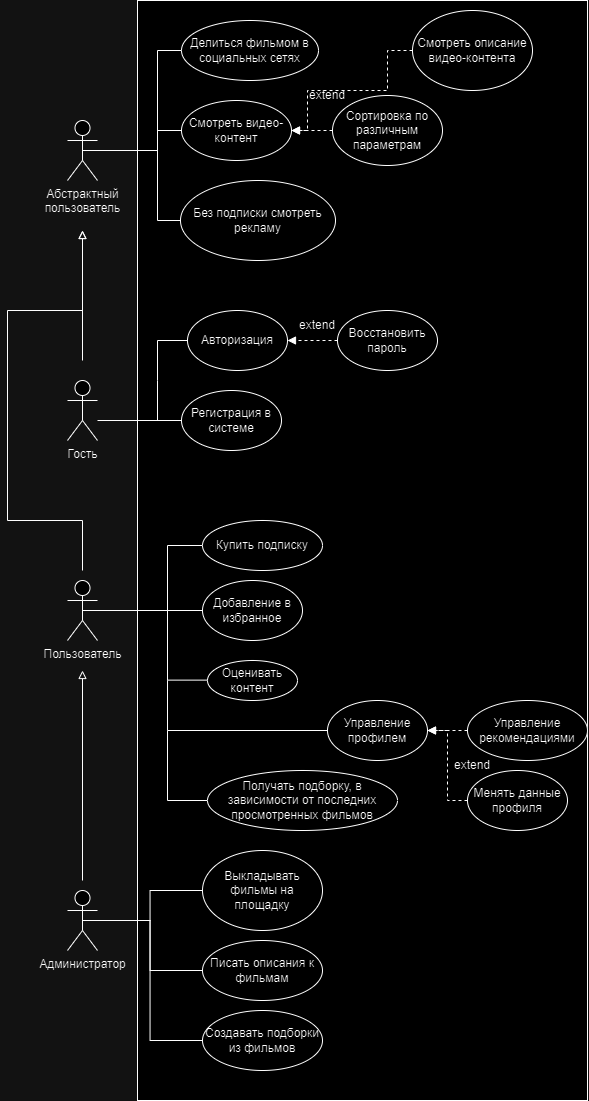

The diagram above was exported from draw.io. Its source (the exported page's mxGraphModel, read from the mxfile embedded in the PNG):
<mxGraphModel dx="955" dy="1830" grid="1" gridSize="10" guides="1" tooltips="1" connect="1" arrows="1" fold="1" page="1" pageScale="1" pageWidth="827" pageHeight="1169" math="0" shadow="0">
  <root>
    <mxCell id="0" />
    <mxCell id="1" parent="0" />
    <mxCell id="5lyKcak0xtCJQbiHs1k0-6" value="" style="rounded=0;whiteSpace=wrap;html=1;" parent="1" vertex="1">
      <mxGeometry x="370" y="-140" width="450" height="1100" as="geometry" />
    </mxCell>
    <mxCell id="Z5sWEUYeV95ttGwz5Vwd-1" value="Гость" style="shape=umlActor;verticalLabelPosition=bottom;verticalAlign=top;html=1;outlineConnect=0;" parent="1" vertex="1">
      <mxGeometry x="300" y="240" width="30" height="60" as="geometry" />
    </mxCell>
    <mxCell id="5lyKcak0xtCJQbiHs1k0-29" style="edgeStyle=orthogonalEdgeStyle;rounded=0;orthogonalLoop=1;jettySize=auto;html=1;exitX=0.5;exitY=0.5;exitDx=0;exitDy=0;exitPerimeter=0;entryX=0;entryY=0.5;entryDx=0;entryDy=0;endArrow=none;endFill=0;" parent="1" source="Z5sWEUYeV95ttGwz5Vwd-2" target="5lyKcak0xtCJQbiHs1k0-28" edge="1">
      <mxGeometry relative="1" as="geometry">
        <Array as="points">
          <mxPoint x="400" y="470" />
          <mxPoint x="400" y="405" />
        </Array>
      </mxGeometry>
    </mxCell>
    <mxCell id="Z5sWEUYeV95ttGwz5Vwd-2" value="Пользователь" style="shape=umlActor;verticalLabelPosition=bottom;verticalAlign=top;html=1;outlineConnect=0;" parent="1" vertex="1">
      <mxGeometry x="300" y="440" width="30" height="60" as="geometry" />
    </mxCell>
    <mxCell id="Z5sWEUYeV95ttGwz5Vwd-3" value="Авторизация" style="ellipse;whiteSpace=wrap;html=1;" parent="1" vertex="1">
      <mxGeometry x="420" y="170" width="100" height="60" as="geometry" />
    </mxCell>
    <mxCell id="Z5sWEUYeV95ttGwz5Vwd-6" value="" style="endArrow=none;html=1;rounded=0;" parent="1" edge="1">
      <mxGeometry width="50" height="50" relative="1" as="geometry">
        <mxPoint x="400" y="539.62" as="sourcePoint" />
        <mxPoint x="440" y="539.62" as="targetPoint" />
      </mxGeometry>
    </mxCell>
    <mxCell id="Z5sWEUYeV95ttGwz5Vwd-8" value="" style="endArrow=none;html=1;rounded=0;" parent="1" edge="1">
      <mxGeometry width="50" height="50" relative="1" as="geometry">
        <mxPoint x="400" y="470" as="sourcePoint" />
        <mxPoint x="400" y="540" as="targetPoint" />
      </mxGeometry>
    </mxCell>
    <mxCell id="Z5sWEUYeV95ttGwz5Vwd-9" value="" style="endArrow=none;html=1;rounded=0;" parent="1" target="Z5sWEUYeV95ttGwz5Vwd-2" edge="1">
      <mxGeometry width="50" height="50" relative="1" as="geometry">
        <mxPoint x="400" y="470" as="sourcePoint" />
        <mxPoint x="450" y="540" as="targetPoint" />
      </mxGeometry>
    </mxCell>
    <mxCell id="Z5sWEUYeV95ttGwz5Vwd-10" value="Добавление в избранное" style="ellipse;whiteSpace=wrap;html=1;" parent="1" vertex="1">
      <mxGeometry x="435" y="440" width="100" height="60" as="geometry" />
    </mxCell>
    <mxCell id="Z5sWEUYeV95ttGwz5Vwd-11" value="" style="endArrow=none;html=1;rounded=0;entryX=0;entryY=0.5;entryDx=0;entryDy=0;" parent="1" target="Z5sWEUYeV95ttGwz5Vwd-10" edge="1">
      <mxGeometry width="50" height="50" relative="1" as="geometry">
        <mxPoint x="400" y="470" as="sourcePoint" />
        <mxPoint x="450" y="420" as="targetPoint" />
      </mxGeometry>
    </mxCell>
    <mxCell id="Z5sWEUYeV95ttGwz5Vwd-12" value="Регистрация в системе" style="ellipse;whiteSpace=wrap;html=1;" parent="1" vertex="1">
      <mxGeometry x="414" y="250" width="100" height="60" as="geometry" />
    </mxCell>
    <mxCell id="Z5sWEUYeV95ttGwz5Vwd-13" value="" style="endArrow=none;html=1;rounded=0;entryX=0;entryY=0.5;entryDx=0;entryDy=0;" parent="1" target="Z5sWEUYeV95ttGwz5Vwd-12" edge="1">
      <mxGeometry width="50" height="50" relative="1" as="geometry">
        <mxPoint x="330" y="280" as="sourcePoint" />
        <mxPoint x="380" y="230" as="targetPoint" />
      </mxGeometry>
    </mxCell>
    <mxCell id="Z5sWEUYeV95ttGwz5Vwd-18" value="Оценивать контент" style="ellipse;whiteSpace=wrap;html=1;" parent="1" vertex="1">
      <mxGeometry x="440" y="520" width="90" height="40" as="geometry" />
    </mxCell>
    <mxCell id="Z5sWEUYeV95ttGwz5Vwd-21" value="" style="endArrow=block;html=1;rounded=0;endFill=0;" parent="1" edge="1">
      <mxGeometry width="50" height="50" relative="1" as="geometry">
        <mxPoint x="315" y="430" as="sourcePoint" />
        <mxPoint x="315" y="90" as="targetPoint" />
        <Array as="points">
          <mxPoint x="315" y="380" />
          <mxPoint x="240" y="380" />
          <mxPoint x="240" y="170" />
          <mxPoint x="315" y="170" />
        </Array>
      </mxGeometry>
    </mxCell>
    <mxCell id="Z5sWEUYeV95ttGwz5Vwd-27" value="" style="endArrow=none;html=1;rounded=0;" parent="1" edge="1">
      <mxGeometry width="50" height="50" relative="1" as="geometry">
        <mxPoint x="390" y="280" as="sourcePoint" />
        <mxPoint x="390" y="200" as="targetPoint" />
        <Array as="points">
          <mxPoint x="390" y="240" />
        </Array>
      </mxGeometry>
    </mxCell>
    <mxCell id="Z5sWEUYeV95ttGwz5Vwd-55" value="" style="endArrow=none;html=1;rounded=0;entryX=0;entryY=0.5;entryDx=0;entryDy=0;" parent="1" target="Z5sWEUYeV95ttGwz5Vwd-3" edge="1">
      <mxGeometry width="50" height="50" relative="1" as="geometry">
        <mxPoint x="390" y="200" as="sourcePoint" />
        <mxPoint x="410" y="150" as="targetPoint" />
      </mxGeometry>
    </mxCell>
    <mxCell id="Z5sWEUYeV95ttGwz5Vwd-56" value="Восстановить пароль" style="ellipse;whiteSpace=wrap;html=1;" parent="1" vertex="1">
      <mxGeometry x="570" y="170" width="100" height="60" as="geometry" />
    </mxCell>
    <mxCell id="Z5sWEUYeV95ttGwz5Vwd-57" value="" style="endArrow=block;html=1;rounded=0;entryX=1;entryY=0.5;entryDx=0;entryDy=0;endFill=1;dashed=1;" parent="1" target="Z5sWEUYeV95ttGwz5Vwd-3" edge="1">
      <mxGeometry width="50" height="50" relative="1" as="geometry">
        <mxPoint x="570" y="200" as="sourcePoint" />
        <mxPoint x="620" y="150" as="targetPoint" />
      </mxGeometry>
    </mxCell>
    <mxCell id="Z5sWEUYeV95ttGwz5Vwd-63" value="" style="endArrow=none;html=1;rounded=0;" parent="1" edge="1">
      <mxGeometry width="50" height="50" relative="1" as="geometry">
        <mxPoint x="400" y="590" as="sourcePoint" />
        <mxPoint x="560" y="590" as="targetPoint" />
      </mxGeometry>
    </mxCell>
    <mxCell id="Z5sWEUYeV95ttGwz5Vwd-64" value="Управление рекомендациями" style="ellipse;whiteSpace=wrap;html=1;" parent="1" vertex="1">
      <mxGeometry x="700" y="560" width="120" height="60" as="geometry" />
    </mxCell>
    <mxCell id="Z5sWEUYeV95ttGwz5Vwd-65" value="Управление профилем" style="ellipse;whiteSpace=wrap;html=1;" parent="1" vertex="1">
      <mxGeometry x="560" y="560" width="100" height="60" as="geometry" />
    </mxCell>
    <mxCell id="Z5sWEUYeV95ttGwz5Vwd-66" value="Менять данные профиля" style="ellipse;whiteSpace=wrap;html=1;" parent="1" vertex="1">
      <mxGeometry x="700" y="630" width="100" height="60" as="geometry" />
    </mxCell>
    <mxCell id="Z5sWEUYeV95ttGwz5Vwd-67" value="" style="endArrow=block;html=1;rounded=0;entryX=1;entryY=0.5;entryDx=0;entryDy=0;endFill=1;dashed=1;exitX=0;exitY=0.5;exitDx=0;exitDy=0;" parent="1" source="Z5sWEUYeV95ttGwz5Vwd-64" target="Z5sWEUYeV95ttGwz5Vwd-65" edge="1">
      <mxGeometry width="50" height="50" relative="1" as="geometry">
        <mxPoint x="710" y="530" as="sourcePoint" />
        <mxPoint x="660" y="530" as="targetPoint" />
      </mxGeometry>
    </mxCell>
    <mxCell id="Z5sWEUYeV95ttGwz5Vwd-68" value="" style="endArrow=block;html=1;rounded=0;entryX=1;entryY=0.5;entryDx=0;entryDy=0;endFill=1;dashed=1;exitX=0;exitY=0.5;exitDx=0;exitDy=0;" parent="1" source="Z5sWEUYeV95ttGwz5Vwd-66" target="Z5sWEUYeV95ttGwz5Vwd-65" edge="1">
      <mxGeometry width="50" height="50" relative="1" as="geometry">
        <mxPoint x="670" y="659.62" as="sourcePoint" />
        <mxPoint x="620" y="659.62" as="targetPoint" />
        <Array as="points">
          <mxPoint x="680" y="660" />
          <mxPoint x="680" y="590" />
        </Array>
      </mxGeometry>
    </mxCell>
    <mxCell id="Z5sWEUYeV95ttGwz5Vwd-72" value="" style="endArrow=none;html=1;rounded=0;" parent="1" edge="1">
      <mxGeometry width="50" height="50" relative="1" as="geometry">
        <mxPoint x="400" y="590" as="sourcePoint" />
        <mxPoint x="400" y="540" as="targetPoint" />
      </mxGeometry>
    </mxCell>
    <mxCell id="Z5sWEUYeV95ttGwz5Vwd-73" value="Получать подборку, в зависимости от последних просмотренных фильмов" style="ellipse;whiteSpace=wrap;html=1;" parent="1" vertex="1">
      <mxGeometry x="440" y="630" width="190" height="60" as="geometry" />
    </mxCell>
    <mxCell id="Z5sWEUYeV95ttGwz5Vwd-74" value="" style="endArrow=none;html=1;rounded=0;" parent="1" edge="1">
      <mxGeometry width="50" height="50" relative="1" as="geometry">
        <mxPoint x="400" y="660" as="sourcePoint" />
        <mxPoint x="400" y="590" as="targetPoint" />
      </mxGeometry>
    </mxCell>
    <mxCell id="Z5sWEUYeV95ttGwz5Vwd-75" value="" style="endArrow=none;html=1;rounded=0;exitX=0;exitY=0.5;exitDx=0;exitDy=0;" parent="1" source="Z5sWEUYeV95ttGwz5Vwd-73" edge="1">
      <mxGeometry width="50" height="50" relative="1" as="geometry">
        <mxPoint x="520" y="660" as="sourcePoint" />
        <mxPoint x="400" y="660" as="targetPoint" />
      </mxGeometry>
    </mxCell>
    <mxCell id="5lyKcak0xtCJQbiHs1k0-11" style="edgeStyle=orthogonalEdgeStyle;rounded=0;orthogonalLoop=1;jettySize=auto;html=1;exitX=0.5;exitY=0.5;exitDx=0;exitDy=0;exitPerimeter=0;entryX=0;entryY=0.5;entryDx=0;entryDy=0;strokeColor=default;endArrow=none;endFill=0;" parent="1" source="5lyKcak0xtCJQbiHs1k0-1" target="5lyKcak0xtCJQbiHs1k0-9" edge="1">
      <mxGeometry relative="1" as="geometry" />
    </mxCell>
    <mxCell id="5lyKcak0xtCJQbiHs1k0-15" style="edgeStyle=orthogonalEdgeStyle;rounded=0;orthogonalLoop=1;jettySize=auto;html=1;exitX=0.5;exitY=0.5;exitDx=0;exitDy=0;exitPerimeter=0;entryX=0;entryY=0.5;entryDx=0;entryDy=0;endArrow=none;endFill=0;" parent="1" source="5lyKcak0xtCJQbiHs1k0-1" target="5lyKcak0xtCJQbiHs1k0-12" edge="1">
      <mxGeometry relative="1" as="geometry" />
    </mxCell>
    <mxCell id="5lyKcak0xtCJQbiHs1k0-16" style="edgeStyle=orthogonalEdgeStyle;rounded=0;orthogonalLoop=1;jettySize=auto;html=1;exitX=0.5;exitY=0.5;exitDx=0;exitDy=0;exitPerimeter=0;entryX=0;entryY=0.5;entryDx=0;entryDy=0;endArrow=none;endFill=0;" parent="1" source="5lyKcak0xtCJQbiHs1k0-1" target="5lyKcak0xtCJQbiHs1k0-14" edge="1">
      <mxGeometry relative="1" as="geometry" />
    </mxCell>
    <mxCell id="5lyKcak0xtCJQbiHs1k0-1" value="Администратор" style="shape=umlActor;verticalLabelPosition=bottom;verticalAlign=top;html=1;outlineConnect=0;" parent="1" vertex="1">
      <mxGeometry x="300" y="750" width="30" height="60" as="geometry" />
    </mxCell>
    <mxCell id="5lyKcak0xtCJQbiHs1k0-9" value="Выкладывать фильмы на площадку" style="ellipse;whiteSpace=wrap;html=1;" parent="1" vertex="1">
      <mxGeometry x="435" y="710" width="120" height="80" as="geometry" />
    </mxCell>
    <mxCell id="5lyKcak0xtCJQbiHs1k0-12" value="Писать описания к фильмам" style="ellipse;whiteSpace=wrap;html=1;" parent="1" vertex="1">
      <mxGeometry x="435" y="800" width="120" height="60" as="geometry" />
    </mxCell>
    <mxCell id="5lyKcak0xtCJQbiHs1k0-14" value="Создавать подборки из фильмов" style="ellipse;whiteSpace=wrap;html=1;" parent="1" vertex="1">
      <mxGeometry x="435" y="870" width="120" height="60" as="geometry" />
    </mxCell>
    <mxCell id="5lyKcak0xtCJQbiHs1k0-18" value="" style="endArrow=block;html=1;rounded=0;endFill=0;" parent="1" edge="1">
      <mxGeometry width="50" height="50" relative="1" as="geometry">
        <mxPoint x="315" y="740" as="sourcePoint" />
        <mxPoint x="315" y="530" as="targetPoint" />
      </mxGeometry>
    </mxCell>
    <mxCell id="5lyKcak0xtCJQbiHs1k0-27" style="edgeStyle=orthogonalEdgeStyle;rounded=0;orthogonalLoop=1;jettySize=auto;html=1;exitX=0.5;exitY=0.5;exitDx=0;exitDy=0;exitPerimeter=0;entryX=0;entryY=0.5;entryDx=0;entryDy=0;endArrow=none;endFill=0;" parent="1" source="5lyKcak0xtCJQbiHs1k0-20" target="5lyKcak0xtCJQbiHs1k0-22" edge="1">
      <mxGeometry relative="1" as="geometry">
        <Array as="points">
          <mxPoint x="390" y="10" />
          <mxPoint x="390" y="-10" />
        </Array>
      </mxGeometry>
    </mxCell>
    <mxCell id="5lyKcak0xtCJQbiHs1k0-39" style="edgeStyle=orthogonalEdgeStyle;rounded=0;orthogonalLoop=1;jettySize=auto;html=1;exitX=0.5;exitY=0.5;exitDx=0;exitDy=0;exitPerimeter=0;entryX=0;entryY=0.5;entryDx=0;entryDy=0;endArrow=none;endFill=0;" parent="1" source="5lyKcak0xtCJQbiHs1k0-20" target="5lyKcak0xtCJQbiHs1k0-34" edge="1">
      <mxGeometry relative="1" as="geometry">
        <Array as="points">
          <mxPoint x="390" y="10" />
          <mxPoint x="390" y="80" />
        </Array>
      </mxGeometry>
    </mxCell>
    <mxCell id="5lyKcak0xtCJQbiHs1k0-41" style="edgeStyle=orthogonalEdgeStyle;rounded=0;orthogonalLoop=1;jettySize=auto;html=1;exitX=0.5;exitY=0.5;exitDx=0;exitDy=0;exitPerimeter=0;entryX=0;entryY=0.5;entryDx=0;entryDy=0;endArrow=none;endFill=0;" parent="1" source="5lyKcak0xtCJQbiHs1k0-20" target="5lyKcak0xtCJQbiHs1k0-40" edge="1">
      <mxGeometry relative="1" as="geometry">
        <Array as="points">
          <mxPoint x="390" y="10" />
          <mxPoint x="390" y="-90" />
        </Array>
      </mxGeometry>
    </mxCell>
    <mxCell id="5lyKcak0xtCJQbiHs1k0-20" value="Абстрактный&lt;div&gt;пользователь&lt;/div&gt;" style="shape=umlActor;verticalLabelPosition=bottom;verticalAlign=top;html=1;outlineConnect=0;" parent="1" vertex="1">
      <mxGeometry x="300" y="-20" width="30" height="60" as="geometry" />
    </mxCell>
    <mxCell id="5lyKcak0xtCJQbiHs1k0-22" value="Смотреть видео-контент" style="ellipse;whiteSpace=wrap;html=1;" parent="1" vertex="1">
      <mxGeometry x="414" y="-40" width="110" height="60" as="geometry" />
    </mxCell>
    <mxCell id="5lyKcak0xtCJQbiHs1k0-23" value="Сортировка по различным параметрам" style="ellipse;whiteSpace=wrap;html=1;" parent="1" vertex="1">
      <mxGeometry x="565" y="-45" width="110" height="70" as="geometry" />
    </mxCell>
    <mxCell id="5lyKcak0xtCJQbiHs1k0-24" value="" style="endArrow=block;html=1;rounded=0;entryX=1;entryY=0.5;entryDx=0;entryDy=0;endFill=1;dashed=1;exitX=0;exitY=0.5;exitDx=0;exitDy=0;" parent="1" source="5lyKcak0xtCJQbiHs1k0-23" target="5lyKcak0xtCJQbiHs1k0-22" edge="1">
      <mxGeometry width="50" height="50" relative="1" as="geometry">
        <mxPoint x="580" y="-160" as="sourcePoint" />
        <mxPoint x="530" y="-160" as="targetPoint" />
      </mxGeometry>
    </mxCell>
    <mxCell id="5lyKcak0xtCJQbiHs1k0-25" value="Смотреть описание видео-контента" style="ellipse;whiteSpace=wrap;html=1;" parent="1" vertex="1">
      <mxGeometry x="645" y="-130" width="120" height="80" as="geometry" />
    </mxCell>
    <mxCell id="5lyKcak0xtCJQbiHs1k0-26" value="" style="endArrow=block;html=1;rounded=0;entryX=1;entryY=0.5;entryDx=0;entryDy=0;endFill=1;dashed=1;exitX=0;exitY=0.5;exitDx=0;exitDy=0;" parent="1" source="5lyKcak0xtCJQbiHs1k0-25" target="5lyKcak0xtCJQbiHs1k0-22" edge="1">
      <mxGeometry width="50" height="50" relative="1" as="geometry">
        <mxPoint x="580" y="-160" as="sourcePoint" />
        <mxPoint x="530" y="-160" as="targetPoint" />
        <Array as="points">
          <mxPoint x="620" y="-90" />
          <mxPoint x="620" y="-50" />
          <mxPoint x="540" y="-50" />
          <mxPoint x="540" y="-10" />
        </Array>
      </mxGeometry>
    </mxCell>
    <mxCell id="5lyKcak0xtCJQbiHs1k0-28" value="Купить подписку" style="ellipse;whiteSpace=wrap;html=1;" parent="1" vertex="1">
      <mxGeometry x="435" y="380" width="120" height="50" as="geometry" />
    </mxCell>
    <mxCell id="5lyKcak0xtCJQbiHs1k0-30" value="extend" style="text;html=1;align=center;verticalAlign=middle;whiteSpace=wrap;rounded=0;" parent="1" vertex="1">
      <mxGeometry x="675" y="610" width="60" height="30" as="geometry" />
    </mxCell>
    <mxCell id="5lyKcak0xtCJQbiHs1k0-31" value="extend" style="text;html=1;align=center;verticalAlign=middle;whiteSpace=wrap;rounded=0;" parent="1" vertex="1">
      <mxGeometry x="520" y="170" width="60" height="30" as="geometry" />
    </mxCell>
    <mxCell id="5lyKcak0xtCJQbiHs1k0-33" value="extend" style="text;html=1;align=center;verticalAlign=middle;whiteSpace=wrap;rounded=0;" parent="1" vertex="1">
      <mxGeometry x="530" y="-60" width="60" height="30" as="geometry" />
    </mxCell>
    <mxCell id="5lyKcak0xtCJQbiHs1k0-34" value="Без подписки смотреть рекламу" style="ellipse;whiteSpace=wrap;html=1;" parent="1" vertex="1">
      <mxGeometry x="413" y="40" width="155" height="80" as="geometry" />
    </mxCell>
    <mxCell id="5lyKcak0xtCJQbiHs1k0-38" value="" style="endArrow=block;html=1;rounded=0;endFill=0;" parent="1" edge="1">
      <mxGeometry width="50" height="50" relative="1" as="geometry">
        <mxPoint x="315" y="220" as="sourcePoint" />
        <mxPoint x="315" y="90" as="targetPoint" />
      </mxGeometry>
    </mxCell>
    <mxCell id="5lyKcak0xtCJQbiHs1k0-40" value="Делиться фильмом в социальных сетях" style="ellipse;whiteSpace=wrap;html=1;" parent="1" vertex="1">
      <mxGeometry x="414" y="-120" width="137" height="60" as="geometry" />
    </mxCell>
  </root>
</mxGraphModel>